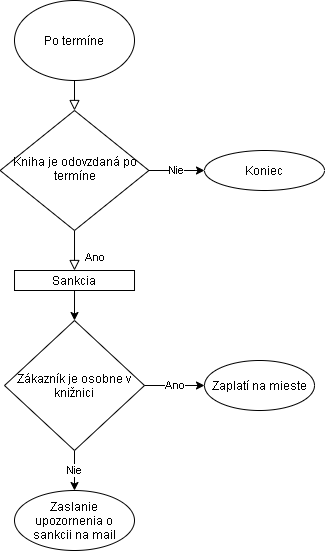

The diagram above was exported from draw.io. Its source (the exported page's mxGraphModel, read from the mxfile embedded in the PNG):
<mxGraphModel dx="1038" dy="547" grid="1" gridSize="10" guides="1" tooltips="1" connect="1" arrows="1" fold="1" page="1" pageScale="1" pageWidth="827" pageHeight="1169" math="0" shadow="0">
  <root>
    <mxCell id="WIyWlLk6GJQsqaUBKTNV-0" />
    <mxCell id="WIyWlLk6GJQsqaUBKTNV-1" parent="WIyWlLk6GJQsqaUBKTNV-0" />
    <mxCell id="WIyWlLk6GJQsqaUBKTNV-2" value="" style="rounded=0;html=1;jettySize=auto;orthogonalLoop=1;fontSize=11;endArrow=block;endFill=0;endSize=8;strokeWidth=1;shadow=0;labelBackgroundColor=none;edgeStyle=orthogonalEdgeStyle;" parent="WIyWlLk6GJQsqaUBKTNV-1" edge="1">
      <mxGeometry relative="1" as="geometry">
        <mxPoint x="220" y="120" as="sourcePoint" />
        <mxPoint x="220" y="170" as="targetPoint" />
      </mxGeometry>
    </mxCell>
    <mxCell id="WIyWlLk6GJQsqaUBKTNV-8" value="Ano" style="rounded=0;html=1;jettySize=auto;orthogonalLoop=1;fontSize=11;endArrow=block;endFill=0;endSize=8;strokeWidth=1;shadow=0;labelBackgroundColor=none;edgeStyle=orthogonalEdgeStyle;entryX=0.5;entryY=0;entryDx=0;entryDy=0;" parent="WIyWlLk6GJQsqaUBKTNV-1" source="WIyWlLk6GJQsqaUBKTNV-10" target="Nn7uQWuVOejPXp91dgXE-6" edge="1">
      <mxGeometry x="0.3333" y="20" relative="1" as="geometry">
        <mxPoint as="offset" />
        <mxPoint x="220" y="430" as="targetPoint" />
      </mxGeometry>
    </mxCell>
    <mxCell id="WIyWlLk6GJQsqaUBKTNV-10" value="Kniha je odovzdaná po termíne" style="rhombus;whiteSpace=wrap;html=1;shadow=0;fontFamily=Helvetica;fontSize=12;align=center;strokeWidth=1;spacing=6;spacingTop=-4;" parent="WIyWlLk6GJQsqaUBKTNV-1" vertex="1">
      <mxGeometry x="145.63" y="170" width="148.75" height="120" as="geometry" />
    </mxCell>
    <mxCell id="Nn7uQWuVOejPXp91dgXE-2" value="Po termíne" style="ellipse;whiteSpace=wrap;html=1;" vertex="1" parent="WIyWlLk6GJQsqaUBKTNV-1">
      <mxGeometry x="160" y="60" width="120" height="80" as="geometry" />
    </mxCell>
    <mxCell id="Nn7uQWuVOejPXp91dgXE-6" value="Sankcia" style="rounded=0;whiteSpace=wrap;html=1;" vertex="1" parent="WIyWlLk6GJQsqaUBKTNV-1">
      <mxGeometry x="160.01" y="330" width="120" height="20" as="geometry" />
    </mxCell>
    <mxCell id="Nn7uQWuVOejPXp91dgXE-7" value="" style="endArrow=classic;html=1;rounded=0;exitX=0.5;exitY=1;exitDx=0;exitDy=0;entryX=0.5;entryY=0;entryDx=0;entryDy=0;" edge="1" parent="WIyWlLk6GJQsqaUBKTNV-1" source="Nn7uQWuVOejPXp91dgXE-6" target="Nn7uQWuVOejPXp91dgXE-21">
      <mxGeometry width="50" height="50" relative="1" as="geometry">
        <mxPoint x="390" y="440" as="sourcePoint" />
        <mxPoint x="220.0030434782609" y="390" as="targetPoint" />
      </mxGeometry>
    </mxCell>
    <mxCell id="Nn7uQWuVOejPXp91dgXE-14" value="Nie" style="endArrow=classic;html=1;rounded=0;exitX=1;exitY=0.5;exitDx=0;exitDy=0;entryX=0;entryY=0.5;entryDx=0;entryDy=0;" edge="1" parent="WIyWlLk6GJQsqaUBKTNV-1" source="WIyWlLk6GJQsqaUBKTNV-10" target="Nn7uQWuVOejPXp91dgXE-20">
      <mxGeometry width="50" height="50" relative="1" as="geometry">
        <mxPoint x="390" y="330" as="sourcePoint" />
        <mxPoint x="340" y="230" as="targetPoint" />
      </mxGeometry>
    </mxCell>
    <mxCell id="Nn7uQWuVOejPXp91dgXE-20" value="Koniec" style="ellipse;whiteSpace=wrap;html=1;" vertex="1" parent="WIyWlLk6GJQsqaUBKTNV-1">
      <mxGeometry x="350" y="210" width="120" height="40" as="geometry" />
    </mxCell>
    <mxCell id="Nn7uQWuVOejPXp91dgXE-25" value="Nie" style="edgeStyle=orthogonalEdgeStyle;rounded=0;orthogonalLoop=1;jettySize=auto;html=1;" edge="1" parent="WIyWlLk6GJQsqaUBKTNV-1" source="Nn7uQWuVOejPXp91dgXE-21" target="Nn7uQWuVOejPXp91dgXE-24">
      <mxGeometry relative="1" as="geometry" />
    </mxCell>
    <mxCell id="Nn7uQWuVOejPXp91dgXE-21" value="Zákazník je osobne v knižnici" style="rhombus;whiteSpace=wrap;html=1;" vertex="1" parent="WIyWlLk6GJQsqaUBKTNV-1">
      <mxGeometry x="150" y="380" width="140" height="130" as="geometry" />
    </mxCell>
    <mxCell id="Nn7uQWuVOejPXp91dgXE-22" value="Ano" style="endArrow=classic;html=1;rounded=0;exitX=1;exitY=0.5;exitDx=0;exitDy=0;entryX=0;entryY=0.5;entryDx=0;entryDy=0;" edge="1" parent="WIyWlLk6GJQsqaUBKTNV-1" source="Nn7uQWuVOejPXp91dgXE-21" target="Nn7uQWuVOejPXp91dgXE-23">
      <mxGeometry width="50" height="50" relative="1" as="geometry">
        <mxPoint x="390" y="340" as="sourcePoint" />
        <mxPoint x="330" y="445" as="targetPoint" />
      </mxGeometry>
    </mxCell>
    <mxCell id="Nn7uQWuVOejPXp91dgXE-23" value="Zaplatí na mieste" style="ellipse;whiteSpace=wrap;html=1;" vertex="1" parent="WIyWlLk6GJQsqaUBKTNV-1">
      <mxGeometry x="350" y="420" width="110" height="50" as="geometry" />
    </mxCell>
    <mxCell id="Nn7uQWuVOejPXp91dgXE-24" value="Zaslanie upozornenia o sankcii na mail" style="ellipse;whiteSpace=wrap;html=1;" vertex="1" parent="WIyWlLk6GJQsqaUBKTNV-1">
      <mxGeometry x="160" y="550" width="120" height="60" as="geometry" />
    </mxCell>
  </root>
</mxGraphModel>